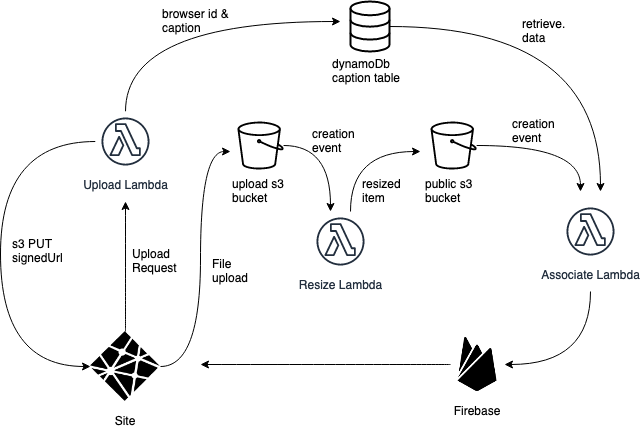

The diagram above was exported from draw.io. Its source (the exported page's mxGraphModel, read from the mxfile embedded in the PNG):
<mxGraphModel dx="1186" dy="778" grid="1" gridSize="10" guides="1" tooltips="1" connect="1" arrows="1" fold="1" page="1" pageScale="1" pageWidth="850" pageHeight="1100" math="0" shadow="0">
  <root>
    <mxCell id="0" />
    <mxCell id="1" parent="0" />
    <mxCell id="lqNXPILpCkUBNvHLMyTN-62" value="" style="group" parent="1" vertex="1" connectable="0">
      <mxGeometry x="110" y="80" width="620" height="430" as="geometry" />
    </mxCell>
    <mxCell id="lqNXPILpCkUBNvHLMyTN-21" value="" style="edgeStyle=orthogonalEdgeStyle;curved=1;rounded=0;orthogonalLoop=1;jettySize=auto;html=1;strokeColor=#000000;" parent="lqNXPILpCkUBNvHLMyTN-62" source="lqNXPILpCkUBNvHLMyTN-1" edge="1">
      <mxGeometry relative="1" as="geometry">
        <mxPoint x="125" y="200" as="targetPoint" />
      </mxGeometry>
    </mxCell>
    <mxCell id="lqNXPILpCkUBNvHLMyTN-23" value="" style="edgeStyle=orthogonalEdgeStyle;curved=1;rounded=0;orthogonalLoop=1;jettySize=auto;html=1;strokeColor=#000000;" parent="lqNXPILpCkUBNvHLMyTN-62" source="lqNXPILpCkUBNvHLMyTN-1" edge="1">
      <mxGeometry relative="1" as="geometry">
        <mxPoint x="230" y="150" as="targetPoint" />
        <Array as="points">
          <mxPoint x="200" y="365" />
          <mxPoint x="200" y="150" />
        </Array>
      </mxGeometry>
    </mxCell>
    <mxCell id="lqNXPILpCkUBNvHLMyTN-1" value="" style="shape=image;html=1;verticalAlign=top;verticalLabelPosition=bottom;labelBackgroundColor=#ffffff;imageAspect=0;aspect=fixed;image=https://cdn4.iconfinder.com/data/icons/logos-brands-5/24/netlify-128.png" parent="lqNXPILpCkUBNvHLMyTN-62" vertex="1">
      <mxGeometry x="90" y="330" width="70" height="70" as="geometry" />
    </mxCell>
    <mxCell id="lqNXPILpCkUBNvHLMyTN-2" value="Site" style="text;html=1;strokeColor=none;fillColor=none;align=center;verticalAlign=middle;whiteSpace=wrap;rounded=0;" parent="lqNXPILpCkUBNvHLMyTN-62" vertex="1">
      <mxGeometry x="105" y="410" width="40" height="20" as="geometry" />
    </mxCell>
    <mxCell id="lqNXPILpCkUBNvHLMyTN-19" value="" style="edgeStyle=orthogonalEdgeStyle;curved=1;rounded=0;orthogonalLoop=1;jettySize=auto;html=1;strokeColor=#000000;entryX=0;entryY=0.5;entryDx=0;entryDy=0;" parent="lqNXPILpCkUBNvHLMyTN-62" source="lqNXPILpCkUBNvHLMyTN-3" target="lqNXPILpCkUBNvHLMyTN-1" edge="1">
      <mxGeometry relative="1" as="geometry">
        <mxPoint x="40" y="360" as="targetPoint" />
        <Array as="points">
          <mxPoint y="140" />
          <mxPoint y="365" />
        </Array>
      </mxGeometry>
    </mxCell>
    <mxCell id="lqNXPILpCkUBNvHLMyTN-44" value="" style="edgeStyle=orthogonalEdgeStyle;curved=1;rounded=0;orthogonalLoop=1;jettySize=auto;html=1;strokeColor=#000000;" parent="lqNXPILpCkUBNvHLMyTN-62" source="lqNXPILpCkUBNvHLMyTN-3" edge="1">
      <mxGeometry relative="1" as="geometry">
        <mxPoint x="340" y="20" as="targetPoint" />
        <Array as="points">
          <mxPoint x="125" y="20" />
        </Array>
      </mxGeometry>
    </mxCell>
    <mxCell id="lqNXPILpCkUBNvHLMyTN-3" value="Upload Lambda" style="outlineConnect=0;fontColor=#232F3E;gradientColor=none;strokeColor=#232F3E;fillColor=#ffffff;dashed=0;verticalLabelPosition=bottom;verticalAlign=top;align=center;html=1;fontSize=12;fontStyle=0;aspect=fixed;shape=mxgraph.aws4.resourceIcon;resIcon=mxgraph.aws4.lambda_function;" parent="lqNXPILpCkUBNvHLMyTN-62" vertex="1">
      <mxGeometry x="95" y="110" width="60" height="60" as="geometry" />
    </mxCell>
    <mxCell id="lqNXPILpCkUBNvHLMyTN-10" value="Upload Request" style="text;html=1;strokeColor=none;fillColor=none;align=left;verticalAlign=middle;whiteSpace=wrap;rounded=0;" parent="lqNXPILpCkUBNvHLMyTN-62" vertex="1">
      <mxGeometry x="130" y="250" width="40" height="20" as="geometry" />
    </mxCell>
    <mxCell id="lqNXPILpCkUBNvHLMyTN-11" value="s3 PUT&lt;br&gt;signedUrl" style="text;html=1;strokeColor=none;fillColor=none;align=left;verticalAlign=middle;whiteSpace=wrap;rounded=0;" parent="lqNXPILpCkUBNvHLMyTN-62" vertex="1">
      <mxGeometry x="10" y="240" width="50" height="20" as="geometry" />
    </mxCell>
    <mxCell id="lqNXPILpCkUBNvHLMyTN-28" value="" style="edgeStyle=orthogonalEdgeStyle;curved=1;rounded=0;orthogonalLoop=1;jettySize=auto;html=1;strokeColor=#000000;" parent="lqNXPILpCkUBNvHLMyTN-62" source="lqNXPILpCkUBNvHLMyTN-12" edge="1">
      <mxGeometry relative="1" as="geometry">
        <mxPoint x="330" y="210" as="targetPoint" />
      </mxGeometry>
    </mxCell>
    <mxCell id="lqNXPILpCkUBNvHLMyTN-12" value="" style="outlineConnect=0;fontColor=#232F3E;gradientColor=none;fillColor=#000000;strokeColor=none;dashed=0;verticalLabelPosition=bottom;verticalAlign=top;align=center;html=1;fontSize=12;fontStyle=0;aspect=fixed;pointerEvents=1;shape=mxgraph.aws4.bucket;" parent="lqNXPILpCkUBNvHLMyTN-62" vertex="1">
      <mxGeometry x="236.92000000000002" y="120" width="46.15" height="48" as="geometry" />
    </mxCell>
    <mxCell id="lqNXPILpCkUBNvHLMyTN-13" value="upload s3 bucket" style="text;html=1;strokeColor=none;fillColor=none;align=left;verticalAlign=middle;whiteSpace=wrap;rounded=0;" parent="lqNXPILpCkUBNvHLMyTN-62" vertex="1">
      <mxGeometry x="230" y="180" width="60" height="20" as="geometry" />
    </mxCell>
    <mxCell id="lqNXPILpCkUBNvHLMyTN-25" value="File upload" style="text;html=1;strokeColor=none;fillColor=none;align=left;verticalAlign=middle;whiteSpace=wrap;rounded=0;" parent="lqNXPILpCkUBNvHLMyTN-62" vertex="1">
      <mxGeometry x="210" y="260" width="40" height="20" as="geometry" />
    </mxCell>
    <mxCell id="lqNXPILpCkUBNvHLMyTN-26" value="Resize Lambda" style="outlineConnect=0;fontColor=#232F3E;gradientColor=none;strokeColor=#232F3E;fillColor=#ffffff;dashed=0;verticalLabelPosition=bottom;verticalAlign=top;align=center;html=1;fontSize=12;fontStyle=0;aspect=fixed;shape=mxgraph.aws4.resourceIcon;resIcon=mxgraph.aws4.lambda_function;" parent="lqNXPILpCkUBNvHLMyTN-62" vertex="1">
      <mxGeometry x="310" y="210" width="60" height="60" as="geometry" />
    </mxCell>
    <mxCell id="lqNXPILpCkUBNvHLMyTN-29" value="" style="edgeStyle=orthogonalEdgeStyle;curved=1;rounded=0;orthogonalLoop=1;jettySize=auto;html=1;strokeColor=#000000;" parent="lqNXPILpCkUBNvHLMyTN-62" source="lqNXPILpCkUBNvHLMyTN-26" edge="1">
      <mxGeometry relative="1" as="geometry">
        <mxPoint x="420" y="150" as="targetPoint" />
        <mxPoint x="360" y="200" as="sourcePoint" />
        <Array as="points">
          <mxPoint x="350" y="150" />
        </Array>
      </mxGeometry>
    </mxCell>
    <mxCell id="lqNXPILpCkUBNvHLMyTN-47" value="" style="edgeStyle=orthogonalEdgeStyle;curved=1;rounded=0;orthogonalLoop=1;jettySize=auto;html=1;strokeColor=#000000;" parent="lqNXPILpCkUBNvHLMyTN-62" source="lqNXPILpCkUBNvHLMyTN-30" edge="1">
      <mxGeometry relative="1" as="geometry">
        <mxPoint x="580" y="190" as="targetPoint" />
      </mxGeometry>
    </mxCell>
    <mxCell id="lqNXPILpCkUBNvHLMyTN-30" value="" style="outlineConnect=0;fontColor=#232F3E;gradientColor=none;fillColor=#000000;strokeColor=none;dashed=0;verticalLabelPosition=bottom;verticalAlign=top;align=center;html=1;fontSize=12;fontStyle=0;aspect=fixed;pointerEvents=1;shape=mxgraph.aws4.bucket;" parent="lqNXPILpCkUBNvHLMyTN-62" vertex="1">
      <mxGeometry x="430" y="120" width="46.15" height="48" as="geometry" />
    </mxCell>
    <mxCell id="lqNXPILpCkUBNvHLMyTN-32" value="&lt;div&gt;public s3 bucket&lt;/div&gt;" style="text;html=1;strokeColor=none;fillColor=none;align=left;verticalAlign=middle;whiteSpace=wrap;rounded=0;" parent="lqNXPILpCkUBNvHLMyTN-62" vertex="1">
      <mxGeometry x="423.08000000000004" y="180" width="60" height="20" as="geometry" />
    </mxCell>
    <mxCell id="lqNXPILpCkUBNvHLMyTN-50" value="" style="edgeStyle=orthogonalEdgeStyle;curved=1;rounded=0;orthogonalLoop=1;jettySize=auto;html=1;strokeColor=#000000;" parent="lqNXPILpCkUBNvHLMyTN-62" source="lqNXPILpCkUBNvHLMyTN-33" edge="1">
      <mxGeometry relative="1" as="geometry">
        <mxPoint x="600" y="190" as="targetPoint" />
      </mxGeometry>
    </mxCell>
    <mxCell id="lqNXPILpCkUBNvHLMyTN-33" value="" style="html=1;verticalLabelPosition=bottom;align=center;labelBackgroundColor=#ffffff;verticalAlign=top;strokeWidth=2;strokeColor=#000000;shadow=0;dashed=0;shape=mxgraph.ios7.icons.data;fillColor=none;" parent="lqNXPILpCkUBNvHLMyTN-62" vertex="1">
      <mxGeometry x="350" width="39" height="50" as="geometry" />
    </mxCell>
    <mxCell id="lqNXPILpCkUBNvHLMyTN-38" value="&lt;div&gt;dynamoDb&lt;/div&gt;&lt;div&gt;caption table&lt;br&gt;&lt;/div&gt;" style="text;html=1;strokeColor=none;fillColor=none;align=left;verticalAlign=middle;whiteSpace=wrap;rounded=0;" parent="lqNXPILpCkUBNvHLMyTN-62" vertex="1">
      <mxGeometry x="329.75" y="60" width="79.5" height="20" as="geometry" />
    </mxCell>
    <mxCell id="lqNXPILpCkUBNvHLMyTN-54" value="" style="edgeStyle=orthogonalEdgeStyle;curved=1;rounded=0;orthogonalLoop=1;jettySize=auto;html=1;strokeColor=#000000;entryX=1;entryY=0.5;entryDx=0;entryDy=0;" parent="lqNXPILpCkUBNvHLMyTN-62" target="lqNXPILpCkUBNvHLMyTN-52" edge="1">
      <mxGeometry relative="1" as="geometry">
        <mxPoint x="590" y="290" as="sourcePoint" />
        <mxPoint x="590" y="340" as="targetPoint" />
        <Array as="points">
          <mxPoint x="590" y="363" />
        </Array>
      </mxGeometry>
    </mxCell>
    <mxCell id="lqNXPILpCkUBNvHLMyTN-39" value="Associate Lambda" style="outlineConnect=0;fontColor=#232F3E;gradientColor=none;strokeColor=#232F3E;fillColor=#ffffff;dashed=0;verticalLabelPosition=bottom;verticalAlign=top;align=center;html=1;fontSize=12;fontStyle=0;aspect=fixed;shape=mxgraph.aws4.resourceIcon;resIcon=mxgraph.aws4.lambda_function;" parent="lqNXPILpCkUBNvHLMyTN-62" vertex="1">
      <mxGeometry x="560" y="200" width="60" height="60" as="geometry" />
    </mxCell>
    <mxCell id="lqNXPILpCkUBNvHLMyTN-40" value="creation event" style="text;html=1;strokeColor=none;fillColor=none;align=left;verticalAlign=middle;whiteSpace=wrap;rounded=0;" parent="lqNXPILpCkUBNvHLMyTN-62" vertex="1">
      <mxGeometry x="310" y="130" width="40" height="20" as="geometry" />
    </mxCell>
    <mxCell id="lqNXPILpCkUBNvHLMyTN-42" value="resized item" style="text;html=1;strokeColor=none;fillColor=none;align=left;verticalAlign=middle;whiteSpace=wrap;rounded=0;" parent="lqNXPILpCkUBNvHLMyTN-62" vertex="1">
      <mxGeometry x="360" y="180" width="40" height="20" as="geometry" />
    </mxCell>
    <mxCell id="lqNXPILpCkUBNvHLMyTN-45" value="browser id &amp;amp; caption" style="text;html=1;strokeColor=none;fillColor=none;align=left;verticalAlign=middle;whiteSpace=wrap;rounded=0;" parent="lqNXPILpCkUBNvHLMyTN-62" vertex="1">
      <mxGeometry x="160" y="10" width="70" height="20" as="geometry" />
    </mxCell>
    <mxCell id="lqNXPILpCkUBNvHLMyTN-48" value="creation event" style="text;html=1;strokeColor=none;fillColor=none;align=left;verticalAlign=middle;whiteSpace=wrap;rounded=0;" parent="lqNXPILpCkUBNvHLMyTN-62" vertex="1">
      <mxGeometry x="510" y="120" width="40" height="20" as="geometry" />
    </mxCell>
    <mxCell id="lqNXPILpCkUBNvHLMyTN-51" value="retrieve. data" style="text;html=1;strokeColor=none;fillColor=none;align=left;verticalAlign=middle;whiteSpace=wrap;rounded=0;" parent="lqNXPILpCkUBNvHLMyTN-62" vertex="1">
      <mxGeometry x="520" y="20" width="40" height="20" as="geometry" />
    </mxCell>
    <mxCell id="lqNXPILpCkUBNvHLMyTN-56" value="" style="edgeStyle=orthogonalEdgeStyle;curved=1;rounded=0;orthogonalLoop=1;jettySize=auto;html=1;strokeColor=#000000;" parent="lqNXPILpCkUBNvHLMyTN-62" source="lqNXPILpCkUBNvHLMyTN-52" edge="1">
      <mxGeometry relative="1" as="geometry">
        <mxPoint x="200" y="363" as="targetPoint" />
      </mxGeometry>
    </mxCell>
    <mxCell id="lqNXPILpCkUBNvHLMyTN-52" value="" style="shape=image;html=1;verticalAlign=top;verticalLabelPosition=bottom;labelBackgroundColor=#ffffff;imageAspect=0;aspect=fixed;image=https://cdn4.iconfinder.com/data/icons/logos-brands-5/24/firebase-128.png;strokeColor=#000000;fillColor=none;align=left;" parent="lqNXPILpCkUBNvHLMyTN-62" vertex="1">
      <mxGeometry x="450" y="336" width="54" height="54" as="geometry" />
    </mxCell>
    <mxCell id="lqNXPILpCkUBNvHLMyTN-59" value="Firebase" style="text;html=1;strokeColor=none;fillColor=none;align=center;verticalAlign=middle;whiteSpace=wrap;rounded=0;" parent="lqNXPILpCkUBNvHLMyTN-62" vertex="1">
      <mxGeometry x="457" y="400" width="40" height="20" as="geometry" />
    </mxCell>
  </root>
</mxGraphModel>